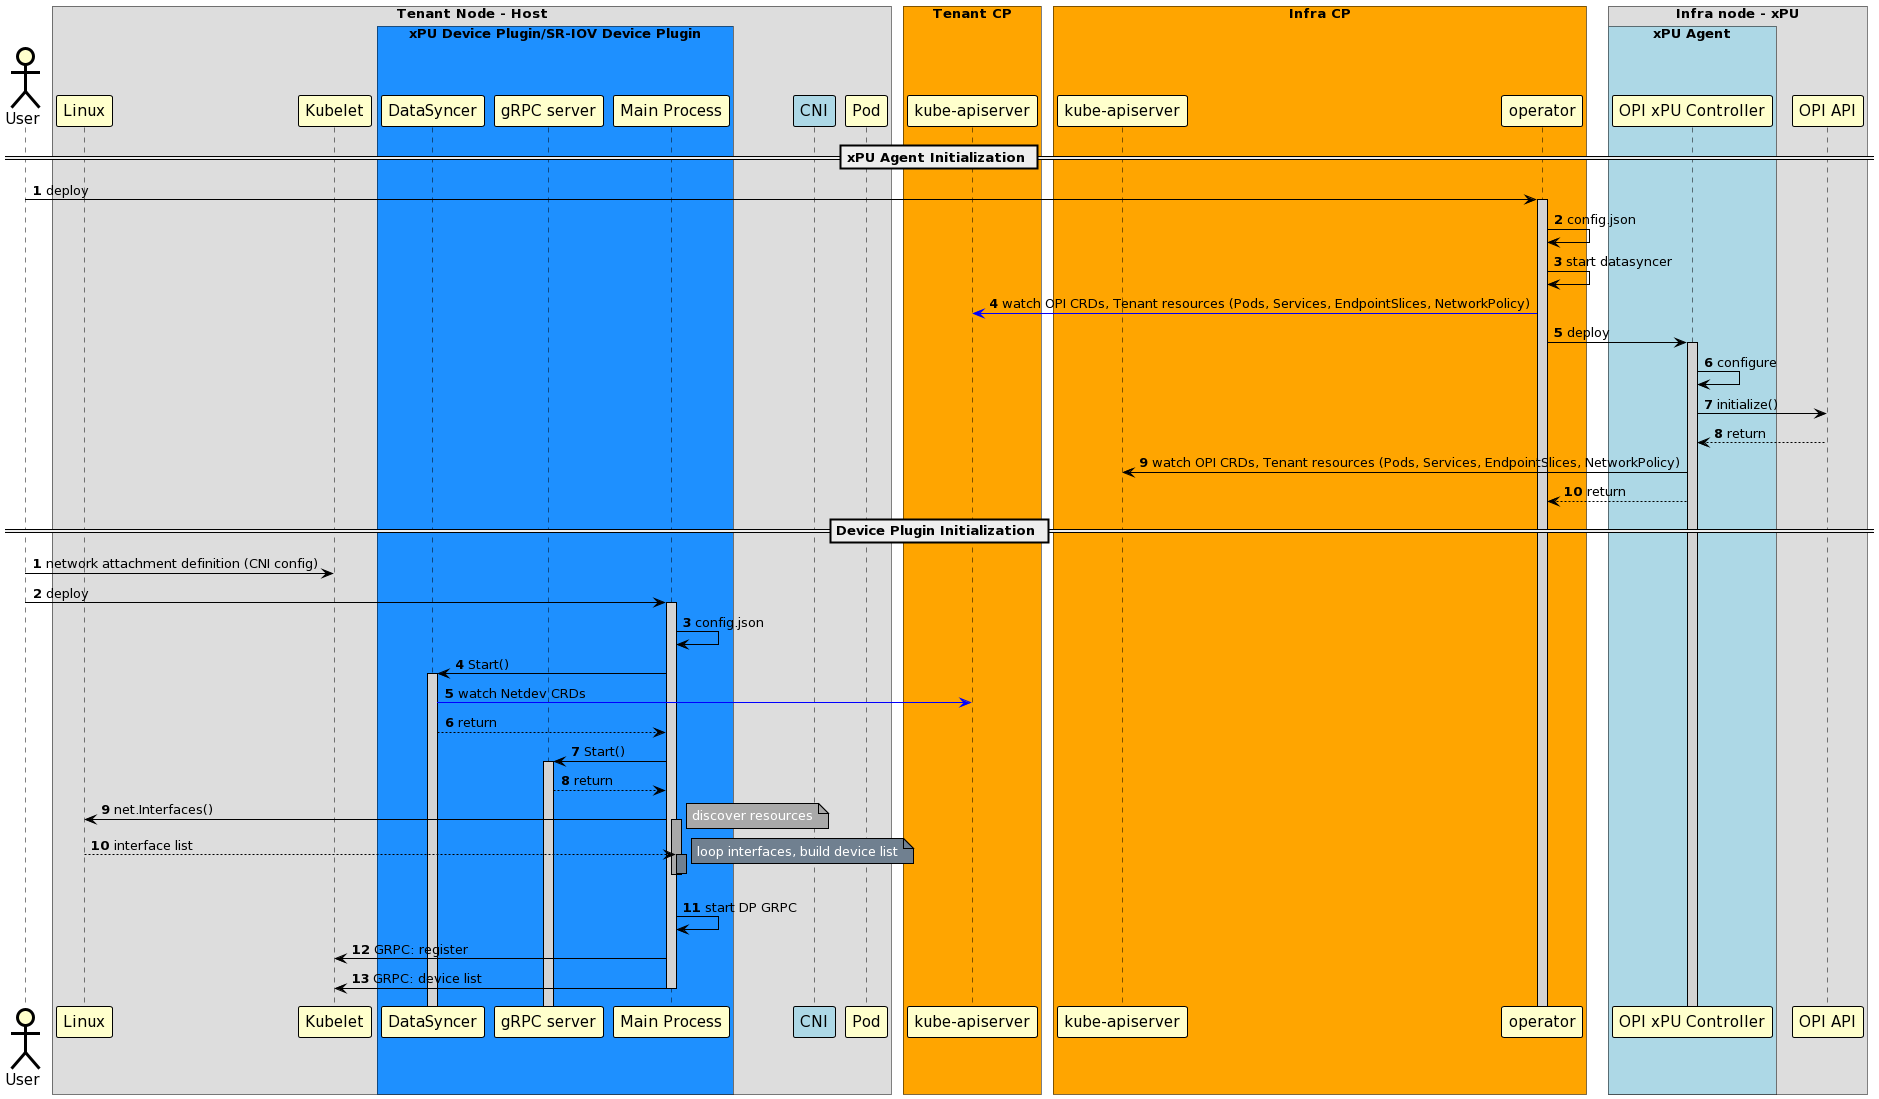

The diagram above was rendered by PlantUML. Its source (embedded in the PNG):
@startuml
!pragma teoz true
skinparam noteBorderColor Black
skinparam noteBorderThickness 1
skinparam noteBackgroundColor Yellow

skinparam sequence {
	BoxBorderColor Black
	BoxFontSize 20

	ArrowColor Black
	ArrowThickness 1

	ActorBorderColor Black
	ActorBorderThickness 3
	ActorBackgroundColor Business
	ActorFontSize 15

	ParticipantBorderColor Black
	ParticipantBorderThickness 1
	ParticipantBackgroundColor Business
	ParticipantFontSize 15

	LifeLineBorderColor Black
	LifeLineBorderThickness 1
	LifeLineBackgroundColor LightGray
}

actor "User"
box "Tenant Node - Host"
	participant "Linux"
	participant "Kubelet"
  box "xPU Device Plugin/SR-IOV Device Plugin" #dodgerblue
         participant "DataSyncer"
         participant "gRPC server"
        participant "Main Process"
  end box
	participant "CNI" #LightBlue
	participant "Pod"
end box

box "Tenant CP" #Orange
  participant "kube-apiserver" as api1
end box

box "Infra CP" #Orange
  participant "kube-apiserver" as api2
  participant "operator"
end box

box "Infra node - xPU"
  box "xPU Agent" #LightBlue
	participant "OPI xPU Controller"
  end box
  participant "OPI API"
end box

== xPU Agent Initialization ==

autonumber
"User" -> "operator": deploy
activate "operator"
"operator" -> "operator": config.json
"operator" -> "operator": start datasyncer
"operator" -[#blue]> api1  : watch OPI CRDs, Tenant resources (Pods, Services, EndpointSlices, NetworkPolicy)
"operator" -> "OPI xPU Controller": deploy
activate "OPI xPU Controller"
"OPI xPU Controller" -> "OPI xPU Controller": configure
"OPI xPU Controller" -> "OPI API": initialize()
"OPI API" --> "OPI xPU Controller": return
"OPI xPU Controller" -> api2: watch OPI CRDs, Tenant resources (Pods, Services, EndpointSlices, NetworkPolicy)
"OPI xPU Controller" --> "operator": return
autonumber stop

== Device Plugin Initialization ==
autonumber

"User" -> "Kubelet": network attachment definition (CNI config)
"User" -> "Main Process": deploy
activate "Main Process"
"Main Process" -> "Main Process": config.json
"Main Process" -> "DataSyncer" : Start()
activate "DataSyncer"
"DataSyncer" -[#blue]> api1: watch Netdev CRDs
"DataSyncer" --> "Main Process": return
"Main Process" -> "gRPC server" : Start()
activate "gRPC server"
"gRPC server" --> "Main Process": return
"Main Process" -> "Linux": net.Interfaces()
activate "Main Process" #DarkGray
note right #DarkGray: <color #White>discover resources</color>
"Linux" --> "Main Process": interface list
activate "Main Process" #SlateGray
note right #SlateGray: <color #White>loop interfaces, build device list</color>
deactivate "Main Process"

autonumber stop
"Main Process" [hidden]-> "Main Process"
autonumber resume

deactivate "Main Process"

"Main Process" -> "Main Process": start DP GRPC
"Main Process" -> "Kubelet": GRPC: register
"Main Process" -> "Kubelet": GRPC: device list

deactivate "Main Process"
@enduml